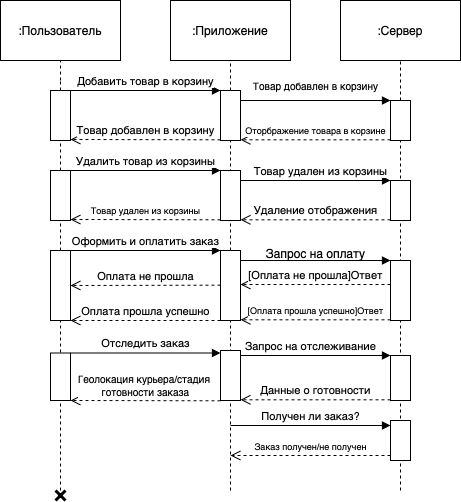

The diagram above was exported from draw.io. Its source (the exported page's mxGraphModel, read from the mxfile embedded in the PNG):
<mxGraphModel dx="708" dy="477" grid="1" gridSize="10" guides="1" tooltips="1" connect="1" arrows="1" fold="1" page="1" pageScale="1" pageWidth="827" pageHeight="1169" math="0" shadow="0">
  <root>
    <mxCell id="0" />
    <mxCell id="1" parent="0" />
    <mxCell id="8WpVHtDPgkpQu36HEcTA-6" value="" style="endArrow=none;dashed=1;html=1;rounded=0;entryX=0.5;entryY=1;entryDx=0;entryDy=0;" edge="1" parent="1" source="8WpVHtDPgkpQu36HEcTA-3" target="8WpVHtDPgkpQu36HEcTA-9">
      <mxGeometry width="50" height="50" relative="1" as="geometry">
        <mxPoint x="300" y="540" as="sourcePoint" />
        <mxPoint x="330" y="80" as="targetPoint" />
      </mxGeometry>
    </mxCell>
    <mxCell id="8WpVHtDPgkpQu36HEcTA-5" value="" style="endArrow=none;dashed=1;html=1;rounded=0;entryX=0.5;entryY=1;entryDx=0;entryDy=0;" edge="1" parent="1" target="8WpVHtDPgkpQu36HEcTA-8">
      <mxGeometry width="50" height="50" relative="1" as="geometry">
        <mxPoint x="130" y="100" as="sourcePoint" />
        <mxPoint x="160" y="90" as="targetPoint" />
      </mxGeometry>
    </mxCell>
    <mxCell id="8WpVHtDPgkpQu36HEcTA-7" value="" style="endArrow=none;dashed=1;html=1;rounded=0;entryX=0.5;entryY=1;entryDx=0;entryDy=0;" edge="1" parent="1" target="8WpVHtDPgkpQu36HEcTA-10">
      <mxGeometry width="50" height="50" relative="1" as="geometry">
        <mxPoint x="470" y="510" as="sourcePoint" />
        <mxPoint x="495" y="90" as="targetPoint" />
      </mxGeometry>
    </mxCell>
    <mxCell id="8WpVHtDPgkpQu36HEcTA-8" value=":Пользователь" style="rounded=0;whiteSpace=wrap;html=1;" vertex="1" parent="1">
      <mxGeometry x="70" y="20" width="120" height="60" as="geometry" />
    </mxCell>
    <mxCell id="8WpVHtDPgkpQu36HEcTA-9" value=":Приложение" style="rounded=0;whiteSpace=wrap;html=1;" vertex="1" parent="1">
      <mxGeometry x="240" y="20" width="120" height="60" as="geometry" />
    </mxCell>
    <mxCell id="8WpVHtDPgkpQu36HEcTA-10" value=":Сервер" style="rounded=0;whiteSpace=wrap;html=1;" vertex="1" parent="1">
      <mxGeometry x="410" y="20" width="120" height="60" as="geometry" />
    </mxCell>
    <mxCell id="8WpVHtDPgkpQu36HEcTA-11" value="" style="endArrow=none;dashed=1;html=1;rounded=0;entryX=0.5;entryY=1;entryDx=0;entryDy=0;" edge="1" parent="1" target="8WpVHtDPgkpQu36HEcTA-3">
      <mxGeometry width="50" height="50" relative="1" as="geometry">
        <mxPoint x="300" y="510" as="sourcePoint" />
        <mxPoint x="300" y="80" as="targetPoint" />
      </mxGeometry>
    </mxCell>
    <mxCell id="8WpVHtDPgkpQu36HEcTA-3" value="" style="html=1;points=[[0,0,0,0,5],[0,1,0,0,-5],[1,0,0,0,5],[1,1,0,0,-5]];perimeter=orthogonalPerimeter;outlineConnect=0;targetShapes=umlLifeline;portConstraint=eastwest;newEdgeStyle={&quot;curved&quot;:0,&quot;rounded&quot;:0};" vertex="1" parent="1">
      <mxGeometry x="290" y="110" width="20" height="50" as="geometry" />
    </mxCell>
    <mxCell id="8WpVHtDPgkpQu36HEcTA-13" value="Добавить товар в корзину" style="html=1;verticalAlign=bottom;endArrow=block;curved=0;rounded=0;" edge="1" parent="1" target="8WpVHtDPgkpQu36HEcTA-3">
      <mxGeometry width="80" relative="1" as="geometry">
        <mxPoint x="140" y="110" as="sourcePoint" />
        <mxPoint x="450" y="290" as="targetPoint" />
      </mxGeometry>
    </mxCell>
    <mxCell id="8WpVHtDPgkpQu36HEcTA-15" value="" style="html=1;points=[[0,0,0,0,5],[0,1,0,0,-5],[1,0,0,0,5],[1,1,0,0,-5]];perimeter=orthogonalPerimeter;outlineConnect=0;targetShapes=umlLifeline;portConstraint=eastwest;newEdgeStyle={&quot;curved&quot;:0,&quot;rounded&quot;:0};" vertex="1" parent="1">
      <mxGeometry x="460" y="120" width="20" height="40" as="geometry" />
    </mxCell>
    <mxCell id="8WpVHtDPgkpQu36HEcTA-16" value="" style="html=1;verticalAlign=bottom;endArrow=block;curved=0;rounded=0;entryX=0;entryY=0;entryDx=0;entryDy=5;" edge="1" parent="1">
      <mxGeometry relative="1" as="geometry">
        <mxPoint x="310" y="120" as="sourcePoint" />
        <mxPoint x="460" y="120" as="targetPoint" />
      </mxGeometry>
    </mxCell>
    <mxCell id="8WpVHtDPgkpQu36HEcTA-17" value="&lt;font style=&quot;font-size: 9px;&quot;&gt;Оторбражение товара в корзине&lt;/font&gt;" style="html=1;verticalAlign=bottom;endArrow=open;dashed=1;endSize=8;curved=0;rounded=0;exitX=0;exitY=1;exitDx=0;exitDy=-5;" edge="1" parent="1">
      <mxGeometry relative="1" as="geometry">
        <mxPoint x="310" y="159.31" as="targetPoint" />
        <mxPoint x="460" y="159.31" as="sourcePoint" />
        <Array as="points">
          <mxPoint x="420" y="159.31" />
        </Array>
      </mxGeometry>
    </mxCell>
    <mxCell id="8WpVHtDPgkpQu36HEcTA-18" value="&lt;font style=&quot;font-size: 10px;&quot;&gt;Товар добавлен в корзину&lt;/font&gt;" style="text;html=1;align=center;verticalAlign=middle;resizable=0;points=[];autosize=1;strokeColor=none;fillColor=none;" vertex="1" parent="1">
      <mxGeometry x="310" y="90" width="150" height="30" as="geometry" />
    </mxCell>
    <mxCell id="8WpVHtDPgkpQu36HEcTA-19" value="&lt;font style=&quot;font-size: 11px;&quot;&gt;Товар добавлен в корзину&lt;/font&gt;" style="html=1;verticalAlign=bottom;endArrow=open;dashed=1;endSize=8;curved=0;rounded=0;exitX=0;exitY=1;exitDx=0;exitDy=-5;exitPerimeter=0;" edge="1" parent="1">
      <mxGeometry x="0.0023" relative="1" as="geometry">
        <mxPoint x="140" y="159" as="targetPoint" />
        <mxPoint x="290" y="159.31" as="sourcePoint" />
        <mxPoint as="offset" />
      </mxGeometry>
    </mxCell>
    <mxCell id="8WpVHtDPgkpQu36HEcTA-21" value="" style="endArrow=none;dashed=1;html=1;rounded=0;" edge="1" parent="1" source="8WpVHtDPgkpQu36HEcTA-54">
      <mxGeometry width="50" height="50" relative="1" as="geometry">
        <mxPoint x="130" y="510" as="sourcePoint" />
        <mxPoint x="130" y="100" as="targetPoint" />
      </mxGeometry>
    </mxCell>
    <mxCell id="8WpVHtDPgkpQu36HEcTA-22" value="" style="html=1;points=[[0,0,0,0,5],[0,1,0,0,-5],[1,0,0,0,5],[1,1,0,0,-5]];perimeter=orthogonalPerimeter;outlineConnect=0;targetShapes=umlLifeline;portConstraint=eastwest;newEdgeStyle={&quot;curved&quot;:0,&quot;rounded&quot;:0};" vertex="1" parent="1">
      <mxGeometry x="290" y="190" width="20" height="50" as="geometry" />
    </mxCell>
    <mxCell id="8WpVHtDPgkpQu36HEcTA-23" value="Удалить товар из корзины" style="html=1;verticalAlign=bottom;endArrow=block;curved=0;rounded=0;entryX=0;entryY=0;entryDx=0;entryDy=5;" edge="1" parent="1">
      <mxGeometry relative="1" as="geometry">
        <mxPoint x="140" y="190" as="sourcePoint" />
        <mxPoint x="290" y="190" as="targetPoint" />
      </mxGeometry>
    </mxCell>
    <mxCell id="8WpVHtDPgkpQu36HEcTA-24" value="&lt;font style=&quot;font-size: 9px;&quot;&gt;Товар удален из корзины&lt;/font&gt;" style="html=1;verticalAlign=bottom;endArrow=open;dashed=1;endSize=8;curved=0;rounded=0;exitX=0;exitY=1;exitDx=0;exitDy=-5;" edge="1" parent="1">
      <mxGeometry relative="1" as="geometry">
        <mxPoint x="140" y="239" as="targetPoint" />
        <mxPoint x="290" y="239.31000000000012" as="sourcePoint" />
        <mxPoint as="offset" />
      </mxGeometry>
    </mxCell>
    <mxCell id="8WpVHtDPgkpQu36HEcTA-25" value="" style="html=1;points=[[0,0,0,0,5],[0,1,0,0,-5],[1,0,0,0,5],[1,1,0,0,-5]];perimeter=orthogonalPerimeter;outlineConnect=0;targetShapes=umlLifeline;portConstraint=eastwest;newEdgeStyle={&quot;curved&quot;:0,&quot;rounded&quot;:0};" vertex="1" parent="1">
      <mxGeometry x="460" y="200" width="20" height="40" as="geometry" />
    </mxCell>
    <mxCell id="8WpVHtDPgkpQu36HEcTA-26" value="Товар удален из корзины" style="html=1;verticalAlign=bottom;endArrow=block;curved=0;rounded=0;entryX=0;entryY=0;entryDx=0;entryDy=5;" edge="1" parent="1">
      <mxGeometry x="0.0667" relative="1" as="geometry">
        <mxPoint x="310" y="200" as="sourcePoint" />
        <mxPoint x="460" y="200" as="targetPoint" />
        <mxPoint as="offset" />
      </mxGeometry>
    </mxCell>
    <mxCell id="8WpVHtDPgkpQu36HEcTA-27" value="Удаление отображения" style="html=1;verticalAlign=bottom;endArrow=open;dashed=1;endSize=8;curved=0;rounded=0;exitX=0;exitY=1;exitDx=0;exitDy=-5;" edge="1" parent="1">
      <mxGeometry relative="1" as="geometry">
        <mxPoint x="310" y="239.31000000000012" as="targetPoint" />
        <mxPoint x="460" y="239.31000000000012" as="sourcePoint" />
      </mxGeometry>
    </mxCell>
    <mxCell id="8WpVHtDPgkpQu36HEcTA-28" value="" style="html=1;points=[[0,0,0,0,5],[0,1,0,0,-5],[1,0,0,0,5],[1,1,0,0,-5]];perimeter=orthogonalPerimeter;outlineConnect=0;targetShapes=umlLifeline;portConstraint=eastwest;newEdgeStyle={&quot;curved&quot;:0,&quot;rounded&quot;:0};" vertex="1" parent="1">
      <mxGeometry x="290" y="270" width="20" height="70" as="geometry" />
    </mxCell>
    <mxCell id="8WpVHtDPgkpQu36HEcTA-29" value="Оформить и оплатить заказ" style="html=1;verticalAlign=bottom;endArrow=block;curved=0;rounded=0;entryX=0;entryY=0;entryDx=0;entryDy=5;" edge="1" parent="1">
      <mxGeometry relative="1" as="geometry">
        <mxPoint x="140" y="270" as="sourcePoint" />
        <mxPoint x="290" y="270" as="targetPoint" />
      </mxGeometry>
    </mxCell>
    <mxCell id="8WpVHtDPgkpQu36HEcTA-30" value="Оплата не прошла" style="html=1;verticalAlign=bottom;endArrow=open;dashed=1;endSize=8;curved=0;rounded=0;" edge="1" parent="1">
      <mxGeometry relative="1" as="geometry">
        <mxPoint x="140" y="305" as="targetPoint" />
        <mxPoint x="290" y="304.66" as="sourcePoint" />
      </mxGeometry>
    </mxCell>
    <mxCell id="8WpVHtDPgkpQu36HEcTA-33" value="" style="html=1;points=[[0,0,0,0,5],[0,1,0,0,-5],[1,0,0,0,5],[1,1,0,0,-5]];perimeter=orthogonalPerimeter;outlineConnect=0;targetShapes=umlLifeline;portConstraint=eastwest;newEdgeStyle={&quot;curved&quot;:0,&quot;rounded&quot;:0};" vertex="1" parent="1">
      <mxGeometry x="460" y="280" width="20" height="60" as="geometry" />
    </mxCell>
    <mxCell id="8WpVHtDPgkpQu36HEcTA-34" value="" style="html=1;verticalAlign=bottom;endArrow=block;curved=0;rounded=0;" edge="1" target="8WpVHtDPgkpQu36HEcTA-33" parent="1" source="8WpVHtDPgkpQu36HEcTA-28">
      <mxGeometry relative="1" as="geometry">
        <mxPoint x="390" y="285" as="sourcePoint" />
        <Array as="points">
          <mxPoint x="440" y="280" />
        </Array>
      </mxGeometry>
    </mxCell>
    <mxCell id="8WpVHtDPgkpQu36HEcTA-35" value="&lt;font style=&quot;font-size: 9px;&quot;&gt;[Оплата прошла успешно]Ответ&lt;/font&gt;" style="html=1;verticalAlign=bottom;endArrow=open;dashed=1;endSize=8;curved=0;rounded=0;exitX=0;exitY=1;exitDx=0;exitDy=-5;" edge="1" parent="1">
      <mxGeometry relative="1" as="geometry">
        <mxPoint x="310" y="339.31" as="targetPoint" />
        <mxPoint x="460" y="339.31" as="sourcePoint" />
      </mxGeometry>
    </mxCell>
    <mxCell id="8WpVHtDPgkpQu36HEcTA-36" value="Запрос на оплату" style="text;html=1;align=center;verticalAlign=middle;resizable=0;points=[];autosize=1;strokeColor=none;fillColor=none;" vertex="1" parent="1">
      <mxGeometry x="325" y="258" width="120" height="30" as="geometry" />
    </mxCell>
    <mxCell id="8WpVHtDPgkpQu36HEcTA-37" value="[Оплата не прошла]Ответ" style="html=1;verticalAlign=bottom;endArrow=open;dashed=1;endSize=8;curved=0;rounded=0;exitX=0;exitY=0.4;exitDx=0;exitDy=0;exitPerimeter=0;" edge="1" parent="1" source="8WpVHtDPgkpQu36HEcTA-33" target="8WpVHtDPgkpQu36HEcTA-28">
      <mxGeometry relative="1" as="geometry">
        <mxPoint x="240" y="390" as="targetPoint" />
        <mxPoint x="400" y="390" as="sourcePoint" />
        <mxPoint as="offset" />
      </mxGeometry>
    </mxCell>
    <mxCell id="8WpVHtDPgkpQu36HEcTA-38" value="&lt;font style=&quot;font-size: 11px;&quot;&gt;Оплата прошла успешно&lt;/font&gt;" style="html=1;verticalAlign=bottom;endArrow=open;dashed=1;endSize=8;curved=0;rounded=0;" edge="1" parent="1">
      <mxGeometry relative="1" as="geometry">
        <mxPoint x="140" y="340" as="targetPoint" />
        <mxPoint x="290" y="340" as="sourcePoint" />
      </mxGeometry>
    </mxCell>
    <mxCell id="8WpVHtDPgkpQu36HEcTA-40" value="" style="html=1;points=[[0,0,0,0,5],[0,1,0,0,-5],[1,0,0,0,5],[1,1,0,0,-5]];perimeter=orthogonalPerimeter;outlineConnect=0;targetShapes=umlLifeline;portConstraint=eastwest;newEdgeStyle={&quot;curved&quot;:0,&quot;rounded&quot;:0};" vertex="1" parent="1">
      <mxGeometry x="290" y="370" width="20" height="50" as="geometry" />
    </mxCell>
    <mxCell id="8WpVHtDPgkpQu36HEcTA-41" value="Отследить заказ" style="html=1;verticalAlign=bottom;endArrow=block;curved=0;rounded=0;entryX=0;entryY=0;entryDx=0;entryDy=5;" edge="1" parent="1">
      <mxGeometry relative="1" as="geometry">
        <mxPoint x="140" y="372.5" as="sourcePoint" />
        <mxPoint x="290" y="372.4999999999999" as="targetPoint" />
      </mxGeometry>
    </mxCell>
    <mxCell id="8WpVHtDPgkpQu36HEcTA-42" value="&lt;font style=&quot;font-size: 10px;&quot;&gt;Геолокация курьера/стадия&amp;nbsp;&lt;/font&gt;&lt;div style=&quot;font-size: 10px;&quot;&gt;&lt;font style=&quot;font-size: 10px;&quot;&gt;готовности заказа&lt;/font&gt;&lt;/div&gt;" style="html=1;verticalAlign=bottom;endArrow=open;dashed=1;endSize=8;curved=0;rounded=0;exitX=0;exitY=1;exitDx=0;exitDy=-5;" edge="1" parent="1">
      <mxGeometry x="0.0023" relative="1" as="geometry">
        <mxPoint x="140" y="420" as="targetPoint" />
        <mxPoint x="290" y="420.3099999999999" as="sourcePoint" />
        <mxPoint as="offset" />
      </mxGeometry>
    </mxCell>
    <mxCell id="8WpVHtDPgkpQu36HEcTA-43" value="" style="html=1;points=[[0,0,0,0,5],[0,1,0,0,-5],[1,0,0,0,5],[1,1,0,0,-5]];perimeter=orthogonalPerimeter;outlineConnect=0;targetShapes=umlLifeline;portConstraint=eastwest;newEdgeStyle={&quot;curved&quot;:0,&quot;rounded&quot;:0};" vertex="1" parent="1">
      <mxGeometry x="460" y="375" width="20" height="45" as="geometry" />
    </mxCell>
    <mxCell id="8WpVHtDPgkpQu36HEcTA-44" value="Запрос на отслеживание" style="html=1;verticalAlign=bottom;endArrow=block;curved=0;rounded=0;entryX=0;entryY=0;entryDx=0;entryDy=5;" edge="1" parent="1">
      <mxGeometry x="-0.0667" relative="1" as="geometry">
        <mxPoint x="310" y="374.9999999999999" as="sourcePoint" />
        <mxPoint x="460" y="374.9999999999999" as="targetPoint" />
        <mxPoint as="offset" />
      </mxGeometry>
    </mxCell>
    <mxCell id="8WpVHtDPgkpQu36HEcTA-45" value="Данные о готовности" style="html=1;verticalAlign=bottom;endArrow=open;dashed=1;endSize=8;curved=0;rounded=0;exitX=0;exitY=1;exitDx=0;exitDy=-5;entryX=1;entryY=1;entryDx=0;entryDy=-5;entryPerimeter=0;" edge="1" parent="1">
      <mxGeometry relative="1" as="geometry">
        <mxPoint x="310" y="419.3099999999999" as="targetPoint" />
        <mxPoint x="460" y="419.3099999999999" as="sourcePoint" />
      </mxGeometry>
    </mxCell>
    <mxCell id="8WpVHtDPgkpQu36HEcTA-46" value="" style="html=1;points=[[0,0,0,0,5],[0,1,0,0,-5],[1,0,0,0,5],[1,1,0,0,-5]];perimeter=orthogonalPerimeter;outlineConnect=0;targetShapes=umlLifeline;portConstraint=eastwest;newEdgeStyle={&quot;curved&quot;:0,&quot;rounded&quot;:0};" vertex="1" parent="1">
      <mxGeometry x="460" y="440" width="20" height="40" as="geometry" />
    </mxCell>
    <mxCell id="8WpVHtDPgkpQu36HEcTA-47" value="Получен ли заказ?" style="html=1;verticalAlign=bottom;endArrow=block;curved=0;rounded=0;entryX=0;entryY=0;entryDx=0;entryDy=5;" edge="1" target="8WpVHtDPgkpQu36HEcTA-46" parent="1">
      <mxGeometry relative="1" as="geometry">
        <mxPoint x="300" y="445" as="sourcePoint" />
      </mxGeometry>
    </mxCell>
    <mxCell id="8WpVHtDPgkpQu36HEcTA-48" value="&lt;font style=&quot;font-size: 9px;&quot;&gt;Заказ получен/не получен&lt;/font&gt;" style="html=1;verticalAlign=bottom;endArrow=open;dashed=1;endSize=8;curved=0;rounded=0;exitX=0;exitY=1;exitDx=0;exitDy=-5;" edge="1" source="8WpVHtDPgkpQu36HEcTA-46" parent="1">
      <mxGeometry relative="1" as="geometry">
        <mxPoint x="300" y="475" as="targetPoint" />
        <mxPoint as="offset" />
      </mxGeometry>
    </mxCell>
    <mxCell id="8WpVHtDPgkpQu36HEcTA-50" value="" style="endArrow=none;dashed=1;html=1;rounded=0;" edge="1" parent="1" target="8WpVHtDPgkpQu36HEcTA-49">
      <mxGeometry width="50" height="50" relative="1" as="geometry">
        <mxPoint x="130" y="510" as="sourcePoint" />
        <mxPoint x="130" y="100" as="targetPoint" />
      </mxGeometry>
    </mxCell>
    <mxCell id="8WpVHtDPgkpQu36HEcTA-49" value="" style="shape=umlDestroy;whiteSpace=wrap;html=1;strokeWidth=3;targetShapes=umlLifeline;" vertex="1" parent="1">
      <mxGeometry x="125" y="510" width="10" height="10" as="geometry" />
    </mxCell>
    <mxCell id="8WpVHtDPgkpQu36HEcTA-55" value="" style="endArrow=none;dashed=1;html=1;rounded=0;" edge="1" parent="1" source="8WpVHtDPgkpQu36HEcTA-56" target="8WpVHtDPgkpQu36HEcTA-54">
      <mxGeometry width="50" height="50" relative="1" as="geometry">
        <mxPoint x="130" y="510" as="sourcePoint" />
        <mxPoint x="130" y="100" as="targetPoint" />
      </mxGeometry>
    </mxCell>
    <mxCell id="8WpVHtDPgkpQu36HEcTA-54" value="" style="html=1;points=[[0,0,0,0,5],[0,1,0,0,-5],[1,0,0,0,5],[1,1,0,0,-5]];perimeter=orthogonalPerimeter;outlineConnect=0;targetShapes=umlLifeline;portConstraint=eastwest;newEdgeStyle={&quot;curved&quot;:0,&quot;rounded&quot;:0};" vertex="1" parent="1">
      <mxGeometry x="120" y="110" width="20" height="50" as="geometry" />
    </mxCell>
    <mxCell id="8WpVHtDPgkpQu36HEcTA-59" value="" style="endArrow=none;dashed=1;html=1;rounded=0;" edge="1" parent="1" source="8WpVHtDPgkpQu36HEcTA-49" target="8WpVHtDPgkpQu36HEcTA-57">
      <mxGeometry width="50" height="50" relative="1" as="geometry">
        <mxPoint x="130" y="510" as="sourcePoint" />
        <mxPoint x="130" y="160" as="targetPoint" />
      </mxGeometry>
    </mxCell>
    <mxCell id="8WpVHtDPgkpQu36HEcTA-57" value="" style="html=1;points=[[0,0,0,0,5],[0,1,0,0,-5],[1,0,0,0,5],[1,1,0,0,-5]];perimeter=orthogonalPerimeter;outlineConnect=0;targetShapes=umlLifeline;portConstraint=eastwest;newEdgeStyle={&quot;curved&quot;:0,&quot;rounded&quot;:0};" vertex="1" parent="1">
      <mxGeometry x="120" y="270" width="20" height="70" as="geometry" />
    </mxCell>
    <mxCell id="8WpVHtDPgkpQu36HEcTA-60" value="" style="endArrow=none;dashed=1;html=1;rounded=0;" edge="1" parent="1" source="8WpVHtDPgkpQu36HEcTA-57" target="8WpVHtDPgkpQu36HEcTA-56">
      <mxGeometry width="50" height="50" relative="1" as="geometry">
        <mxPoint x="130" y="270" as="sourcePoint" />
        <mxPoint x="130" y="160" as="targetPoint" />
      </mxGeometry>
    </mxCell>
    <mxCell id="8WpVHtDPgkpQu36HEcTA-56" value="" style="html=1;points=[[0,0,0,0,5],[0,1,0,0,-5],[1,0,0,0,5],[1,1,0,0,-5]];perimeter=orthogonalPerimeter;outlineConnect=0;targetShapes=umlLifeline;portConstraint=eastwest;newEdgeStyle={&quot;curved&quot;:0,&quot;rounded&quot;:0};" vertex="1" parent="1">
      <mxGeometry x="120" y="190" width="20" height="50" as="geometry" />
    </mxCell>
    <mxCell id="8WpVHtDPgkpQu36HEcTA-58" value="" style="html=1;points=[[0,0,0,0,5],[0,1,0,0,-5],[1,0,0,0,5],[1,1,0,0,-5]];perimeter=orthogonalPerimeter;outlineConnect=0;targetShapes=umlLifeline;portConstraint=eastwest;newEdgeStyle={&quot;curved&quot;:0,&quot;rounded&quot;:0};" vertex="1" parent="1">
      <mxGeometry x="120" y="372.5" width="20" height="47.5" as="geometry" />
    </mxCell>
  </root>
</mxGraphModel>